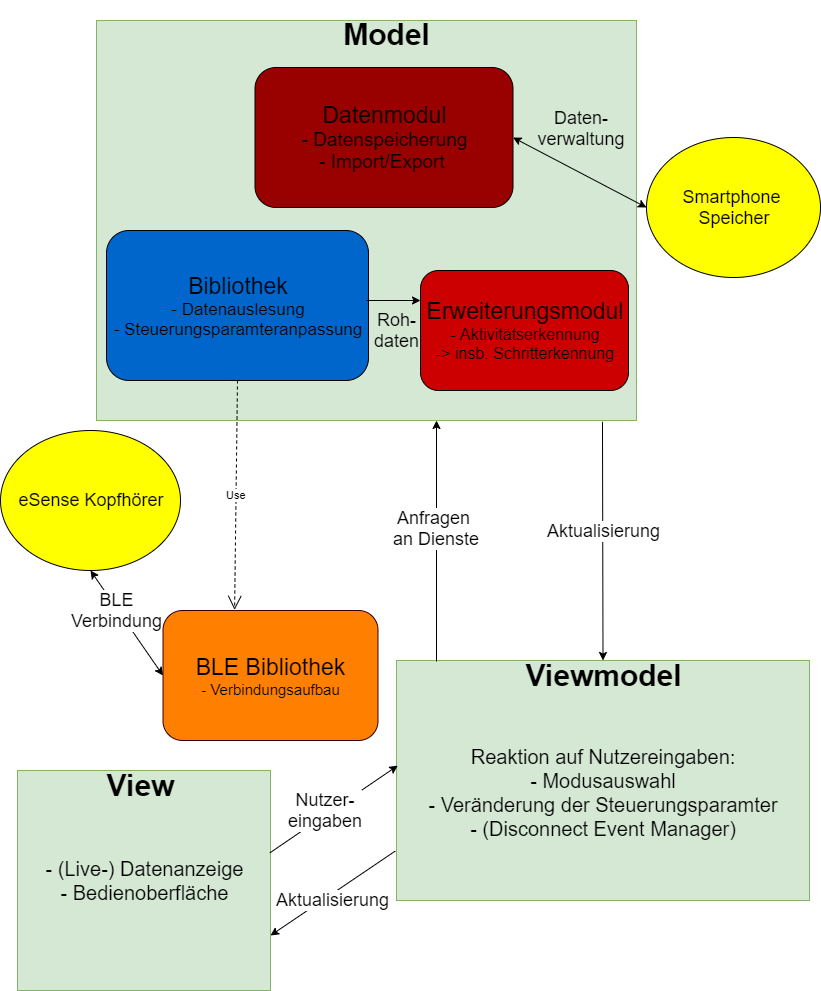

The diagram above was exported from draw.io. Its source (the exported page's mxGraphModel, read from the mxfile embedded in the PNG):
<mxGraphModel dx="1038" dy="499" grid="1" gridSize="10" guides="1" tooltips="1" connect="1" arrows="1" fold="1" page="1" pageScale="1" pageWidth="827" pageHeight="1169" math="0" shadow="0">
  <root>
    <mxCell id="0" />
    <mxCell id="1" parent="0" />
    <mxCell id="_Q5HJFFqNNZgVIzdEmEY-1" value="&lt;font style=&quot;font-size: 20px&quot;&gt;- (Live-) Datenanzeige&lt;br&gt;- Bedienoberfläche&lt;/font&gt;" style="rounded=0;whiteSpace=wrap;html=1;fillColor=#d5e8d4;strokeColor=#82b366;" parent="1" vertex="1">
      <mxGeometry x="21" y="880" width="253" height="220" as="geometry" />
    </mxCell>
    <mxCell id="_Q5HJFFqNNZgVIzdEmEY-3" value="&lt;font style=&quot;font-size: 30px&quot;&gt;&lt;b&gt;View&lt;/b&gt;&lt;/font&gt;" style="text;html=1;strokeColor=none;fillColor=none;align=center;verticalAlign=middle;whiteSpace=wrap;rounded=0;" parent="1" vertex="1">
      <mxGeometry x="94" y="870" width="100" height="50" as="geometry" />
    </mxCell>
    <mxCell id="_Q5HJFFqNNZgVIzdEmEY-4" value="&lt;font style=&quot;font-size: 20px&quot;&gt;&lt;br&gt;Reaktion auf Nutzereingaben:&lt;br&gt;- Modusauswahl&lt;br&gt;- Veränderung der Steuerungsparamter&lt;br&gt;- (Disconnect Event Manager)&lt;br&gt;&lt;/font&gt;" style="rounded=0;whiteSpace=wrap;html=1;fillColor=#d5e8d4;strokeColor=#82b366;" parent="1" vertex="1">
      <mxGeometry x="400" y="770" width="413" height="240" as="geometry" />
    </mxCell>
    <mxCell id="_Q5HJFFqNNZgVIzdEmEY-2" value="&lt;font style=&quot;font-size: 30px&quot;&gt;&lt;b&gt;Viewmodel&lt;/b&gt;&lt;/font&gt;" style="text;html=1;strokeColor=none;fillColor=none;align=center;verticalAlign=middle;whiteSpace=wrap;rounded=0;" parent="1" vertex="1">
      <mxGeometry x="516.5" y="750" width="180" height="70" as="geometry" />
    </mxCell>
    <mxCell id="_Q5HJFFqNNZgVIzdEmEY-6" value="" style="rounded=0;whiteSpace=wrap;html=1;fillColor=#d5e8d4;strokeColor=#82b366;" parent="1" vertex="1">
      <mxGeometry x="100" y="130" width="540" height="400" as="geometry" />
    </mxCell>
    <mxCell id="_Q5HJFFqNNZgVIzdEmEY-7" value="&lt;font style=&quot;font-size: 30px&quot;&gt;&lt;b&gt;Model&lt;/b&gt;&lt;/font&gt;" style="text;html=1;strokeColor=none;fillColor=none;align=center;verticalAlign=middle;whiteSpace=wrap;rounded=0;" parent="1" vertex="1">
      <mxGeometry x="291.5" y="110" width="197" height="67" as="geometry" />
    </mxCell>
    <mxCell id="_Q5HJFFqNNZgVIzdEmEY-8" value="&lt;font style=&quot;font-size: 18px&quot;&gt;eSense Kopfhörer&lt;/font&gt;" style="ellipse;whiteSpace=wrap;html=1;fillColor=#FFFF00;" parent="1" vertex="1">
      <mxGeometry x="4" y="540" width="180" height="140" as="geometry" />
    </mxCell>
    <mxCell id="_Q5HJFFqNNZgVIzdEmEY-9" value="&lt;font style=&quot;font-size: 18px&quot;&gt;Smartphone&amp;nbsp;&lt;br&gt;Speicher&lt;/font&gt;" style="ellipse;whiteSpace=wrap;html=1;fillColor=#FFFF00;" parent="1" vertex="1">
      <mxGeometry x="650" y="247" width="174" height="140" as="geometry" />
    </mxCell>
    <mxCell id="_Q5HJFFqNNZgVIzdEmEY-10" value="&lt;font style=&quot;font-size: 23px&quot;&gt;Bibliothek&lt;/font&gt;&lt;br&gt;&lt;font style=&quot;font-size: 17px&quot;&gt;- Datenauslesung&lt;br&gt;- Steuerungsparamteranpassung&lt;/font&gt;" style="rounded=1;whiteSpace=wrap;html=1;fillColor=#0066CC;" parent="1" vertex="1">
      <mxGeometry x="110" y="340" width="262" height="150" as="geometry" />
    </mxCell>
    <mxCell id="_Q5HJFFqNNZgVIzdEmEY-11" value="&lt;font style=&quot;font-size: 23px&quot;&gt;Erweiterungsmodul&lt;/font&gt;&lt;br&gt;&lt;font style=&quot;font-size: 16px&quot;&gt;- Aktivitätserkennung&lt;br&gt;-&amp;gt; insb. Schritterkennung&lt;/font&gt;" style="rounded=1;whiteSpace=wrap;html=1;fillColor=#CC0000;" parent="1" vertex="1">
      <mxGeometry x="424" y="380" width="208" height="120" as="geometry" />
    </mxCell>
    <mxCell id="_Q5HJFFqNNZgVIzdEmEY-12" value="&lt;font style=&quot;font-size: 23px&quot;&gt;Datenmodul&lt;br&gt;&lt;/font&gt;&lt;font style=&quot;font-size: 19px&quot;&gt;- Datenspeicherung&lt;br&gt;- Import/Export&amp;nbsp;&lt;br&gt;&lt;/font&gt;" style="rounded=1;whiteSpace=wrap;html=1;fillColor=#990000;" parent="1" vertex="1">
      <mxGeometry x="258.5" y="177" width="258" height="140" as="geometry" />
    </mxCell>
    <mxCell id="_Q5HJFFqNNZgVIzdEmEY-13" value="" style="endArrow=classic;html=1;" parent="1" edge="1">
      <mxGeometry width="50" height="50" relative="1" as="geometry">
        <mxPoint x="440" y="771" as="sourcePoint" />
        <mxPoint x="440" y="530" as="targetPoint" />
      </mxGeometry>
    </mxCell>
    <mxCell id="VPrnf59Df0k0RhFjKJr7-6" value="&lt;font style=&quot;font-size: 18px&quot;&gt;Anfragen&amp;nbsp;&lt;br&gt;an Dienste&lt;/font&gt;" style="text;html=1;align=center;verticalAlign=middle;resizable=0;points=[];;labelBackgroundColor=#ffffff;" parent="_Q5HJFFqNNZgVIzdEmEY-13" vertex="1" connectable="0">
      <mxGeometry x="0.1037" y="1" relative="1" as="geometry">
        <mxPoint as="offset" />
      </mxGeometry>
    </mxCell>
    <mxCell id="_Q5HJFFqNNZgVIzdEmEY-15" value="&lt;font&gt;&lt;font style=&quot;font-size: 23px&quot;&gt;BLE Bibliothek&lt;/font&gt;&lt;br&gt;&lt;span style=&quot;font-size: 15px&quot;&gt;- Verbindungsaufbau&lt;/span&gt;&lt;/font&gt;" style="rounded=1;whiteSpace=wrap;html=1;fillColor=#FF8000;strokeColor=#330000;" parent="1" vertex="1">
      <mxGeometry x="166.5" y="720" width="215" height="130" as="geometry" />
    </mxCell>
    <mxCell id="_Q5HJFFqNNZgVIzdEmEY-18" value="Use" style="endArrow=open;endSize=12;dashed=1;html=1;exitX=0.5;exitY=1;exitDx=0;exitDy=0;entryX=0.333;entryY=-0.005;entryDx=0;entryDy=0;entryPerimeter=0;" parent="1" source="_Q5HJFFqNNZgVIzdEmEY-10" target="_Q5HJFFqNNZgVIzdEmEY-15" edge="1">
      <mxGeometry width="160" relative="1" as="geometry">
        <mxPoint x="200" y="584" as="sourcePoint" />
        <mxPoint x="360" y="584" as="targetPoint" />
      </mxGeometry>
    </mxCell>
    <mxCell id="_Q5HJFFqNNZgVIzdEmEY-19" value="" style="endArrow=classic;startArrow=classic;html=1;entryX=0;entryY=0.5;entryDx=0;entryDy=0;exitX=0.5;exitY=1;exitDx=0;exitDy=0;" parent="1" source="_Q5HJFFqNNZgVIzdEmEY-8" target="_Q5HJFFqNNZgVIzdEmEY-15" edge="1">
      <mxGeometry width="50" height="50" relative="1" as="geometry">
        <mxPoint x="155" y="725" as="sourcePoint" />
        <mxPoint x="205" y="675" as="targetPoint" />
      </mxGeometry>
    </mxCell>
    <mxCell id="VPrnf59Df0k0RhFjKJr7-9" value="&lt;font style=&quot;font-size: 18px&quot;&gt;BLE&lt;br&gt;Verbindung&lt;/font&gt;" style="text;html=1;align=center;verticalAlign=middle;resizable=0;points=[];;labelBackgroundColor=#ffffff;" parent="_Q5HJFFqNNZgVIzdEmEY-19" vertex="1" connectable="0">
      <mxGeometry x="-0.4182" y="-2" relative="1" as="geometry">
        <mxPoint x="6.5" y="8.5" as="offset" />
      </mxGeometry>
    </mxCell>
    <mxCell id="_Q5HJFFqNNZgVIzdEmEY-20" value="" style="endArrow=classic;html=1;entryX=0;entryY=0.25;entryDx=0;entryDy=0;" parent="1" target="_Q5HJFFqNNZgVIzdEmEY-11" edge="1">
      <mxGeometry width="50" height="50" relative="1" as="geometry">
        <mxPoint x="370" y="410" as="sourcePoint" />
        <mxPoint x="267" y="293" as="targetPoint" />
      </mxGeometry>
    </mxCell>
    <mxCell id="_Q5HJFFqNNZgVIzdEmEY-26" value="" style="endArrow=classic;startArrow=classic;html=1;entryX=0;entryY=0.5;entryDx=0;entryDy=0;exitX=1;exitY=0.5;exitDx=0;exitDy=0;" parent="1" source="_Q5HJFFqNNZgVIzdEmEY-12" target="_Q5HJFFqNNZgVIzdEmEY-9" edge="1">
      <mxGeometry width="50" height="50" relative="1" as="geometry">
        <mxPoint x="545" y="237.5" as="sourcePoint" />
        <mxPoint x="635" y="269.0999755859375" as="targetPoint" />
      </mxGeometry>
    </mxCell>
    <mxCell id="VPrnf59Df0k0RhFjKJr7-1" value="" style="endArrow=classic;html=1;entryX=0.003;entryY=0.438;entryDx=0;entryDy=0;entryPerimeter=0;exitX=0.998;exitY=0.374;exitDx=0;exitDy=0;exitPerimeter=0;" parent="1" source="_Q5HJFFqNNZgVIzdEmEY-1" target="_Q5HJFFqNNZgVIzdEmEY-4" edge="1">
      <mxGeometry width="50" height="50" relative="1" as="geometry">
        <mxPoint x="322" y="930" as="sourcePoint" />
        <mxPoint x="372" y="880" as="targetPoint" />
      </mxGeometry>
    </mxCell>
    <mxCell id="VPrnf59Df0k0RhFjKJr7-3" value="&lt;font style=&quot;font-size: 18px&quot;&gt;Nutzer-&lt;br&gt;eingaben&lt;/font&gt;" style="text;html=1;align=center;verticalAlign=middle;resizable=0;points=[];;labelBackgroundColor=#ffffff;" parent="VPrnf59Df0k0RhFjKJr7-1" vertex="1" connectable="0">
      <mxGeometry x="-0.2276" relative="1" as="geometry">
        <mxPoint x="5.5" y="-8.5" as="offset" />
      </mxGeometry>
    </mxCell>
    <mxCell id="VPrnf59Df0k0RhFjKJr7-2" value="" style="endArrow=classic;html=1;exitX=-0.003;exitY=0.794;exitDx=0;exitDy=0;entryX=1;entryY=0.75;entryDx=0;entryDy=0;exitPerimeter=0;" parent="1" source="_Q5HJFFqNNZgVIzdEmEY-4" target="_Q5HJFFqNNZgVIzdEmEY-1" edge="1">
      <mxGeometry width="50" height="50" relative="1" as="geometry">
        <mxPoint x="293" y="1045" as="sourcePoint" />
        <mxPoint x="360" y="1050" as="targetPoint" />
      </mxGeometry>
    </mxCell>
    <mxCell id="VPrnf59Df0k0RhFjKJr7-5" value="&lt;font style=&quot;font-size: 18px&quot;&gt;Aktualisierung&lt;br&gt;&lt;/font&gt;" style="text;html=1;align=center;verticalAlign=middle;resizable=0;points=[];;labelBackgroundColor=#ffffff;" parent="VPrnf59Df0k0RhFjKJr7-2" vertex="1" connectable="0">
      <mxGeometry x="0.146" y="3" relative="1" as="geometry">
        <mxPoint x="7" y="-1.5" as="offset" />
      </mxGeometry>
    </mxCell>
    <mxCell id="VPrnf59Df0k0RhFjKJr7-7" value="" style="endArrow=classic;html=1;entryX=0.5;entryY=0;entryDx=0;entryDy=0;exitX=0.937;exitY=1.003;exitDx=0;exitDy=0;exitPerimeter=0;" parent="1" source="_Q5HJFFqNNZgVIzdEmEY-6" target="_Q5HJFFqNNZgVIzdEmEY-4" edge="1">
      <mxGeometry width="50" height="50" relative="1" as="geometry">
        <mxPoint x="503" y="705" as="sourcePoint" />
        <mxPoint x="580" y="705" as="targetPoint" />
      </mxGeometry>
    </mxCell>
    <mxCell id="VPrnf59Df0k0RhFjKJr7-8" value="&lt;font style=&quot;font-size: 18px&quot;&gt;Aktualisierung&lt;br&gt;&lt;/font&gt;" style="text;html=1;align=center;verticalAlign=middle;resizable=0;points=[];;labelBackgroundColor=#ffffff;" parent="VPrnf59Df0k0RhFjKJr7-7" vertex="1" connectable="0">
      <mxGeometry x="-0.2479" relative="1" as="geometry">
        <mxPoint x="0.5" y="19" as="offset" />
      </mxGeometry>
    </mxCell>
    <mxCell id="eWotzHLqCLu2gr5GarqB-1" value="&lt;font style=&quot;font-size: 18px&quot;&gt;Daten-&lt;br&gt;verwaltung&lt;/font&gt;" style="text;html=1;strokeColor=none;fillColor=none;align=center;verticalAlign=middle;whiteSpace=wrap;rounded=0;" vertex="1" parent="1">
      <mxGeometry x="523.5" y="200" width="120" height="77" as="geometry" />
    </mxCell>
    <mxCell id="eWotzHLqCLu2gr5GarqB-3" value="&lt;font style=&quot;font-size: 18px&quot;&gt;Roh-&lt;br&gt;daten&lt;/font&gt;" style="text;html=1;strokeColor=none;fillColor=none;align=center;verticalAlign=middle;whiteSpace=wrap;rounded=0;" vertex="1" parent="1">
      <mxGeometry x="374" y="405" width="52" height="70" as="geometry" />
    </mxCell>
  </root>
</mxGraphModel>